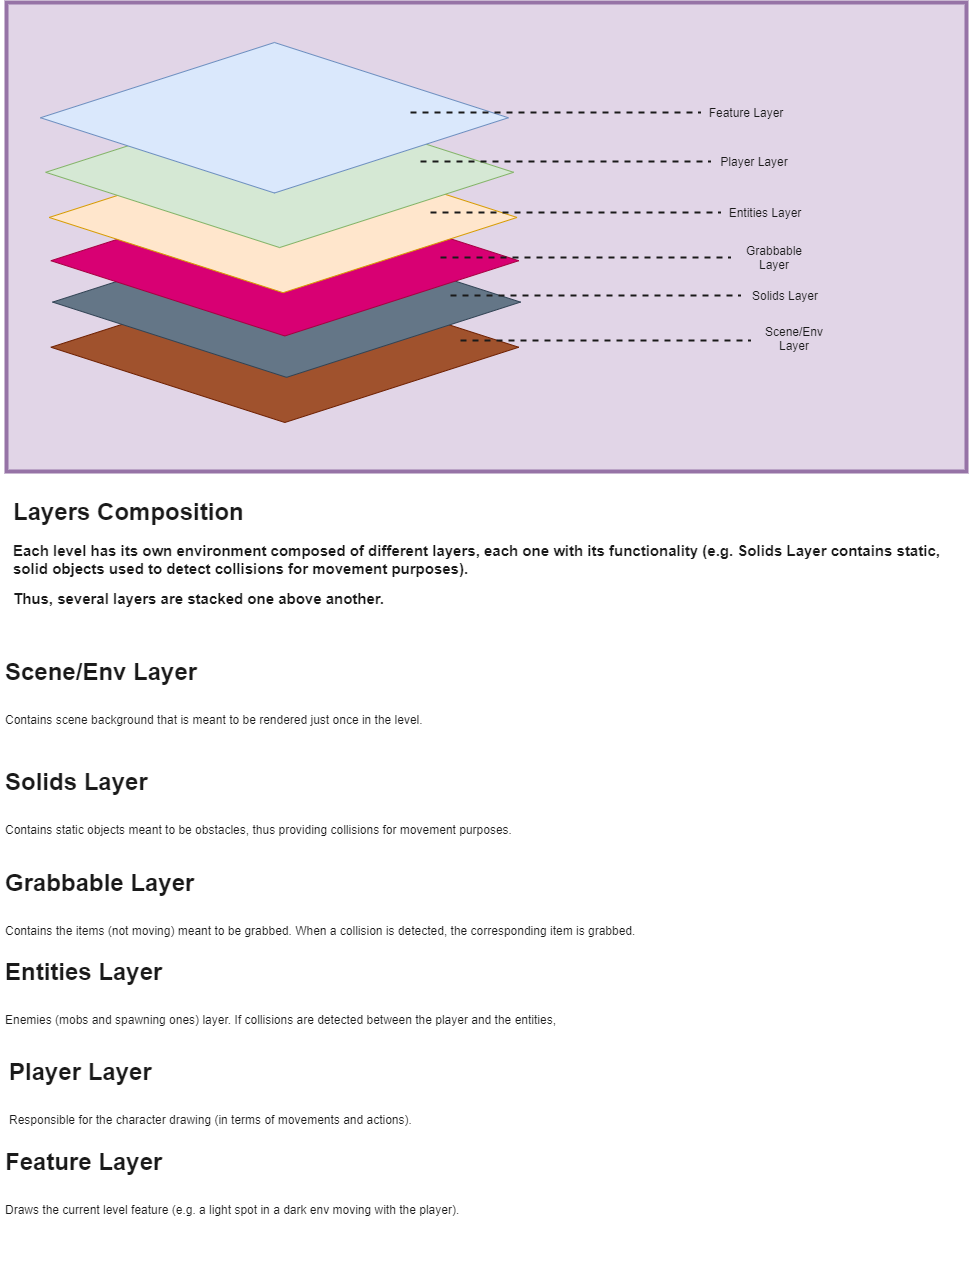

The diagram above was exported from draw.io. Its source (the exported page's mxGraphModel, read from the mxfile embedded in the PNG):
<mxGraphModel dx="1086" dy="816" grid="1" gridSize="10" guides="1" tooltips="1" connect="1" arrows="1" fold="1" page="1" pageScale="1" pageWidth="827" pageHeight="1169" math="0" shadow="0">
  <root>
    <mxCell id="0" />
    <mxCell id="1" parent="0" />
    <mxCell id="WVbido2-Mm9fgsjCQj3Y-30" value="" style="rounded=0;whiteSpace=wrap;html=1;strokeWidth=4;fillColor=#e1d5e7;strokeColor=#9673a6;" vertex="1" parent="1">
      <mxGeometry x="186" y="80" width="960" height="469" as="geometry" />
    </mxCell>
    <mxCell id="WVbido2-Mm9fgsjCQj3Y-7" value="" style="group;strokeWidth=4;" vertex="1" connectable="0" parent="1">
      <mxGeometry x="220" y="120" width="660" height="380" as="geometry" />
    </mxCell>
    <mxCell id="WVbido2-Mm9fgsjCQj3Y-6" value="" style="rhombus;whiteSpace=wrap;html=1;fillColor=#a0522d;strokeColor=#6D1F00;fontColor=#ffffff;" vertex="1" parent="WVbido2-Mm9fgsjCQj3Y-7">
      <mxGeometry x="10.3971119133574" y="229.5049504950495" width="467.87003610108303" height="150.4950495049505" as="geometry" />
    </mxCell>
    <mxCell id="WVbido2-Mm9fgsjCQj3Y-5" value="" style="rhombus;whiteSpace=wrap;html=1;fillColor=#647687;strokeColor=#314354;fontColor=#ffffff;" vertex="1" parent="WVbido2-Mm9fgsjCQj3Y-7">
      <mxGeometry x="12.129963898916966" y="184.35643564356434" width="467.87003610108303" height="150.4950495049505" as="geometry" />
    </mxCell>
    <mxCell id="WVbido2-Mm9fgsjCQj3Y-4" value="" style="rhombus;whiteSpace=wrap;html=1;fillColor=#d80073;strokeColor=#A50040;fontColor=#ffffff;" vertex="1" parent="WVbido2-Mm9fgsjCQj3Y-7">
      <mxGeometry x="10.3971119133574" y="142.97029702970298" width="467.87003610108303" height="150.4950495049505" as="geometry" />
    </mxCell>
    <mxCell id="WVbido2-Mm9fgsjCQj3Y-3" value="" style="rhombus;whiteSpace=wrap;html=1;fillColor=#ffe6cc;strokeColor=#d79b00;" vertex="1" parent="WVbido2-Mm9fgsjCQj3Y-7">
      <mxGeometry x="8.664259927797834" y="99.70297029702971" width="467.87003610108303" height="150.4950495049505" as="geometry" />
    </mxCell>
    <mxCell id="WVbido2-Mm9fgsjCQj3Y-2" value="" style="rhombus;whiteSpace=wrap;html=1;fillColor=#d5e8d4;strokeColor=#82b366;" vertex="1" parent="WVbido2-Mm9fgsjCQj3Y-7">
      <mxGeometry x="5.1985559566787" y="54.55445544554456" width="467.87003610108303" height="150.4950495049505" as="geometry" />
    </mxCell>
    <mxCell id="WVbido2-Mm9fgsjCQj3Y-1" value="" style="rhombus;whiteSpace=wrap;html=1;fillColor=#dae8fc;strokeColor=#6c8ebf;" vertex="1" parent="WVbido2-Mm9fgsjCQj3Y-7">
      <mxGeometry width="467.87003610108303" height="150.4950495049505" as="geometry" />
    </mxCell>
    <mxCell id="WVbido2-Mm9fgsjCQj3Y-13" value="" style="group;fontColor=#1A1A1A;labelBackgroundColor=none;" vertex="1" connectable="0" parent="WVbido2-Mm9fgsjCQj3Y-7">
      <mxGeometry x="370" y="70" width="290" as="geometry" />
    </mxCell>
    <mxCell id="WVbido2-Mm9fgsjCQj3Y-8" value="" style="endArrow=none;dashed=1;html=1;fillColor=#f5f5f5;strokeColor=#1A1A1A;strokeWidth=2;" edge="1" parent="WVbido2-Mm9fgsjCQj3Y-13">
      <mxGeometry width="50" height="50" relative="1" as="geometry">
        <mxPoint as="sourcePoint" />
        <mxPoint x="290" as="targetPoint" />
      </mxGeometry>
    </mxCell>
    <mxCell id="WVbido2-Mm9fgsjCQj3Y-11" value="Feature Layer" style="text;html=1;strokeColor=none;fillColor=none;align=center;verticalAlign=middle;whiteSpace=wrap;rounded=0;fontColor=#1A1A1A;" vertex="1" parent="1">
      <mxGeometry x="880" y="180" width="90" height="20" as="geometry" />
    </mxCell>
    <mxCell id="WVbido2-Mm9fgsjCQj3Y-14" value="" style="group;fontColor=#FFFFFF;labelBackgroundColor=none;" vertex="1" connectable="0" parent="1">
      <mxGeometry x="600" y="239" width="290" as="geometry" />
    </mxCell>
    <mxCell id="WVbido2-Mm9fgsjCQj3Y-15" value="" style="endArrow=none;dashed=1;html=1;strokeWidth=2;strokeColor=#1A1A1A;" edge="1" parent="WVbido2-Mm9fgsjCQj3Y-14">
      <mxGeometry width="50" height="50" relative="1" as="geometry">
        <mxPoint as="sourcePoint" />
        <mxPoint x="290" as="targetPoint" />
      </mxGeometry>
    </mxCell>
    <mxCell id="WVbido2-Mm9fgsjCQj3Y-16" value="Player Layer" style="text;html=1;strokeColor=none;fillColor=none;align=center;verticalAlign=middle;whiteSpace=wrap;rounded=0;fontColor=#1A1A1A;" vertex="1" parent="1">
      <mxGeometry x="889" y="229" width="90" height="20" as="geometry" />
    </mxCell>
    <mxCell id="WVbido2-Mm9fgsjCQj3Y-17" value="" style="group;fontColor=#FFFFFF;labelBackgroundColor=none;" vertex="1" connectable="0" parent="1">
      <mxGeometry x="610" y="290" width="290" as="geometry" />
    </mxCell>
    <mxCell id="WVbido2-Mm9fgsjCQj3Y-18" value="" style="endArrow=none;dashed=1;html=1;strokeWidth=2;strokeColor=#1A1A1A;" edge="1" parent="WVbido2-Mm9fgsjCQj3Y-17">
      <mxGeometry width="50" height="50" relative="1" as="geometry">
        <mxPoint as="sourcePoint" />
        <mxPoint x="290" as="targetPoint" />
      </mxGeometry>
    </mxCell>
    <mxCell id="WVbido2-Mm9fgsjCQj3Y-19" value="Entities Layer" style="text;html=1;strokeColor=none;fillColor=none;align=center;verticalAlign=middle;whiteSpace=wrap;rounded=0;fontColor=#1A1A1A;" vertex="1" parent="1">
      <mxGeometry x="899" y="280" width="90" height="20" as="geometry" />
    </mxCell>
    <mxCell id="WVbido2-Mm9fgsjCQj3Y-21" value="" style="group;fontColor=#FFFFFF;labelBackgroundColor=none;" vertex="1" connectable="0" parent="1">
      <mxGeometry x="620" y="335" width="290" as="geometry" />
    </mxCell>
    <mxCell id="WVbido2-Mm9fgsjCQj3Y-22" value="" style="endArrow=none;dashed=1;html=1;fillColor=#f5f5f5;strokeColor=#1A1A1A;strokeWidth=2;" edge="1" parent="WVbido2-Mm9fgsjCQj3Y-21">
      <mxGeometry width="50" height="50" relative="1" as="geometry">
        <mxPoint as="sourcePoint" />
        <mxPoint x="290" as="targetPoint" />
      </mxGeometry>
    </mxCell>
    <mxCell id="WVbido2-Mm9fgsjCQj3Y-23" value="Grabbable Layer" style="text;html=1;strokeColor=none;fillColor=none;align=center;verticalAlign=middle;whiteSpace=wrap;rounded=0;fontColor=#1A1A1A;" vertex="1" parent="1">
      <mxGeometry x="909" y="325" width="90" height="20" as="geometry" />
    </mxCell>
    <mxCell id="WVbido2-Mm9fgsjCQj3Y-24" value="" style="group;fontColor=#FFFFFF;labelBackgroundColor=none;" vertex="1" connectable="0" parent="1">
      <mxGeometry x="630" y="373" width="290" as="geometry" />
    </mxCell>
    <mxCell id="WVbido2-Mm9fgsjCQj3Y-25" value="" style="endArrow=none;dashed=1;html=1;fillColor=#f5f5f5;strokeColor=#1A1A1A;strokeWidth=2;" edge="1" parent="WVbido2-Mm9fgsjCQj3Y-24">
      <mxGeometry width="50" height="50" relative="1" as="geometry">
        <mxPoint as="sourcePoint" />
        <mxPoint x="290" as="targetPoint" />
      </mxGeometry>
    </mxCell>
    <mxCell id="WVbido2-Mm9fgsjCQj3Y-26" value="Solids Layer" style="text;html=1;strokeColor=none;fillColor=none;align=center;verticalAlign=middle;whiteSpace=wrap;rounded=0;fontColor=#1A1A1A;" vertex="1" parent="1">
      <mxGeometry x="919" y="363" width="90" height="20" as="geometry" />
    </mxCell>
    <mxCell id="WVbido2-Mm9fgsjCQj3Y-27" value="" style="group;fontColor=#FFFFFF;labelBackgroundColor=none;" vertex="1" connectable="0" parent="1">
      <mxGeometry x="640" y="418" width="290" as="geometry" />
    </mxCell>
    <mxCell id="WVbido2-Mm9fgsjCQj3Y-28" value="" style="endArrow=none;dashed=1;html=1;fillColor=#f5f5f5;strokeColor=#1A1A1A;strokeWidth=2;" edge="1" parent="WVbido2-Mm9fgsjCQj3Y-27">
      <mxGeometry width="50" height="50" relative="1" as="geometry">
        <mxPoint as="sourcePoint" />
        <mxPoint x="290" as="targetPoint" />
      </mxGeometry>
    </mxCell>
    <mxCell id="WVbido2-Mm9fgsjCQj3Y-29" value="Scene/Env Layer" style="text;html=1;align=center;verticalAlign=middle;whiteSpace=wrap;rounded=0;fontColor=#1A1A1A;" vertex="1" parent="1">
      <mxGeometry x="929" y="406" width="90" height="20" as="geometry" />
    </mxCell>
    <mxCell id="WVbido2-Mm9fgsjCQj3Y-34" value="&lt;p style=&quot;line-height: 120%&quot;&gt;&lt;/p&gt;&lt;h1&gt;&lt;font color=&quot;#1a1a1a&quot;&gt;Layers Composition&lt;/font&gt;&lt;/h1&gt;&lt;p&gt;&lt;b&gt;&lt;font color=&quot;#1a1a1a&quot; style=&quot;font-size: 15px&quot;&gt;Each level has its own environment composed of different layers, each one with its functionality (e.g. Solids Layer contains static, solid objects used to detect collisions for movement purposes).&amp;nbsp;&lt;/font&gt;&lt;/b&gt;&lt;/p&gt;&lt;p&gt;&lt;font color=&quot;#1a1a1a&quot;&gt;&lt;span style=&quot;font-size: 15px&quot;&gt;&lt;b&gt;Thus, several layers are stacked one above another.&lt;/b&gt;&lt;/span&gt;&lt;/font&gt;&lt;/p&gt;&lt;p&gt;&lt;/p&gt;" style="text;html=1;strokeColor=none;fillColor=none;spacing=5;spacingTop=-20;whiteSpace=wrap;overflow=hidden;rounded=0;labelBackgroundColor=none;fontColor=#FFFFFF;" vertex="1" parent="1">
      <mxGeometry x="188" y="570" width="952" height="140" as="geometry" />
    </mxCell>
    <mxCell id="WVbido2-Mm9fgsjCQj3Y-40" value="&lt;h1&gt;&lt;span&gt;Scene/Env Layer&amp;nbsp;&lt;/span&gt;&lt;/h1&gt;&lt;h1&gt;&lt;span style=&quot;font-size: 12px ; font-weight: normal&quot;&gt;Contains scene background that is meant to be rendered just once in the level.&lt;/span&gt;&lt;br&gt;&lt;/h1&gt;" style="text;html=1;strokeColor=none;fillColor=none;spacing=5;spacingTop=-20;whiteSpace=wrap;overflow=hidden;rounded=0;labelBackgroundColor=none;fontColor=#1A1A1A;" vertex="1" parent="1">
      <mxGeometry x="180" y="730" width="960" height="120" as="geometry" />
    </mxCell>
    <mxCell id="WVbido2-Mm9fgsjCQj3Y-41" value="&lt;h1&gt;&lt;span&gt;Solids Layer&amp;nbsp;&lt;/span&gt;&lt;/h1&gt;&lt;h1&gt;&lt;span style=&quot;font-size: 12px ; font-weight: normal&quot;&gt;Contains static objects meant to be obstacles, thus providing collisions for movement purposes.&lt;/span&gt;&lt;br&gt;&lt;/h1&gt;" style="text;html=1;strokeColor=none;fillColor=none;spacing=5;spacingTop=-20;whiteSpace=wrap;overflow=hidden;rounded=0;labelBackgroundColor=none;fontColor=#1A1A1A;" vertex="1" parent="1">
      <mxGeometry x="180" y="840" width="960" height="120" as="geometry" />
    </mxCell>
    <mxCell id="WVbido2-Mm9fgsjCQj3Y-42" value="&lt;h1&gt;&lt;span&gt;Grabbable Layer&amp;nbsp;&lt;/span&gt;&lt;/h1&gt;&lt;h1&gt;&lt;span style=&quot;font-size: 12px ; font-weight: normal&quot;&gt;Contains the items (not moving) meant to be grabbed. When a collision is detected, the corresponding item is grabbed.&lt;/span&gt;&lt;br&gt;&lt;/h1&gt;" style="text;html=1;strokeColor=none;fillColor=none;spacing=5;spacingTop=-20;whiteSpace=wrap;overflow=hidden;rounded=0;labelBackgroundColor=none;fontColor=#1A1A1A;" vertex="1" parent="1">
      <mxGeometry x="180" y="941" width="960" height="120" as="geometry" />
    </mxCell>
    <mxCell id="WVbido2-Mm9fgsjCQj3Y-43" value="&lt;h1&gt;&lt;span&gt;Entities Layer&amp;nbsp;&lt;/span&gt;&lt;/h1&gt;&lt;h1&gt;&lt;span style=&quot;font-size: 12px ; font-weight: normal&quot;&gt;Enemies (mobs and spawning ones) layer. If collisions are detected between the player and the entities,&amp;nbsp;&amp;nbsp;&lt;/span&gt;&lt;br&gt;&lt;/h1&gt;" style="text;html=1;strokeColor=none;fillColor=none;spacing=5;spacingTop=-20;whiteSpace=wrap;overflow=hidden;rounded=0;labelBackgroundColor=none;fontColor=#1A1A1A;" vertex="1" parent="1">
      <mxGeometry x="180" y="1030" width="960" height="120" as="geometry" />
    </mxCell>
    <mxCell id="WVbido2-Mm9fgsjCQj3Y-44" value="&lt;h1&gt;&lt;span&gt;Player Layer&amp;nbsp;&lt;/span&gt;&lt;/h1&gt;&lt;h1&gt;&lt;span style=&quot;font-size: 12px ; font-weight: normal&quot;&gt;Responsible for the character drawing (in terms of movements and actions).&lt;/span&gt;&lt;br&gt;&lt;/h1&gt;" style="text;html=1;strokeColor=none;fillColor=none;spacing=5;spacingTop=-20;whiteSpace=wrap;overflow=hidden;rounded=0;labelBackgroundColor=none;fontColor=#1A1A1A;" vertex="1" parent="1">
      <mxGeometry x="184" y="1130" width="960" height="120" as="geometry" />
    </mxCell>
    <mxCell id="WVbido2-Mm9fgsjCQj3Y-45" value="&lt;h1&gt;&lt;span&gt;Feature Layer&amp;nbsp;&lt;/span&gt;&lt;/h1&gt;&lt;h1&gt;&lt;span style=&quot;font-size: 12px ; font-weight: normal&quot;&gt;Draws the current level feature (e.g. a light spot in a dark env moving with the player).&lt;/span&gt;&lt;br&gt;&lt;/h1&gt;" style="text;html=1;strokeColor=none;fillColor=none;spacing=5;spacingTop=-20;whiteSpace=wrap;overflow=hidden;rounded=0;labelBackgroundColor=none;fontColor=#1A1A1A;" vertex="1" parent="1">
      <mxGeometry x="180" y="1220" width="960" height="120" as="geometry" />
    </mxCell>
  </root>
</mxGraphModel>